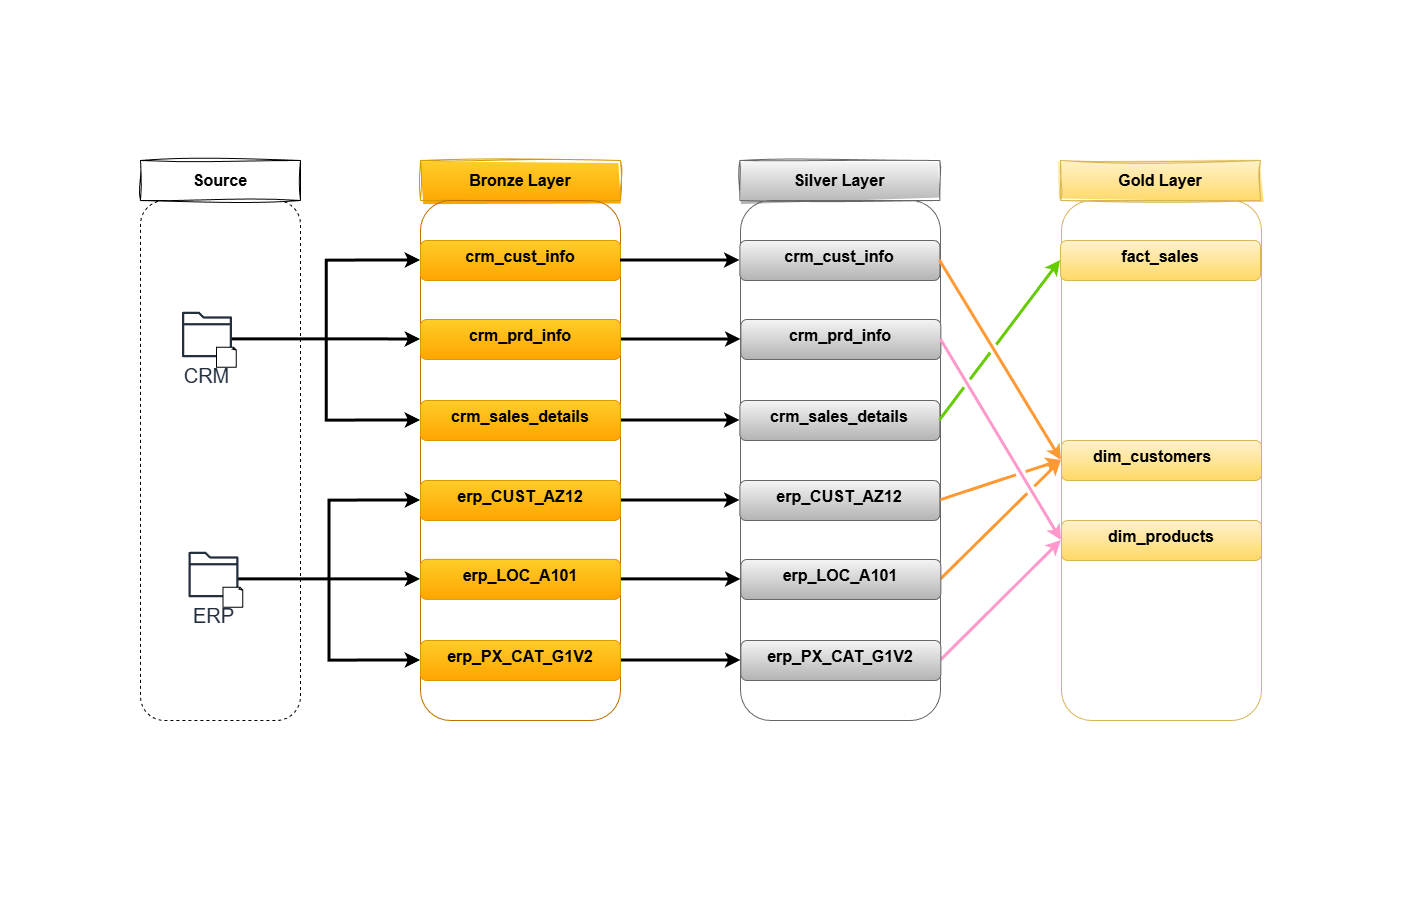

The diagram above was exported from draw.io. Its source (the exported page's mxGraphModel, read from the mxfile embedded in the PNG):
<mxGraphModel dx="1895" dy="1233" grid="1" gridSize="10" guides="1" tooltips="1" connect="1" arrows="1" fold="1" page="1" pageScale="1" pageWidth="700" pageHeight="300" math="0" shadow="0">
  <root>
    <mxCell id="0" />
    <mxCell id="1" parent="0" />
    <mxCell id="I8ilawtSh4RKWyfMLYAA-1" parent="1" style="rounded=1;whiteSpace=wrap;html=1;dashed=1;fillColor=none;strokeColor=default;" value="" vertex="1">
      <mxGeometry height="520" width="160" x="140" y="200" as="geometry" />
    </mxCell>
    <mxCell id="I8ilawtSh4RKWyfMLYAA-2" parent="1" style="rounded=0;whiteSpace=wrap;html=1;fontSize=16;fontStyle=1;sketch=1;curveFitting=1;jiggle=2;" value="Source" vertex="1">
      <mxGeometry height="40" width="160" x="140" y="160" as="geometry" />
    </mxCell>
    <mxCell id="I8ilawtSh4RKWyfMLYAA-7" parent="1" style="rounded=0;whiteSpace=wrap;html=1;fillColor=#ffcd28;strokeColor=#d79b00;fontSize=14;gradientColor=#ffa500;fontColor=#000000;glass=0;sketch=1;curveFitting=1;jiggle=2;" value="&lt;font style=&quot;font-size: 16px;&quot;&gt;&lt;b&gt;Bronze Layer&lt;/b&gt;&lt;/font&gt;" vertex="1">
      <mxGeometry height="40" width="200" x="420" y="160" as="geometry" />
    </mxCell>
    <mxCell id="I8ilawtSh4RKWyfMLYAA-9" parent="1" style="rounded=0;whiteSpace=wrap;html=1;fillColor=#f5f5f5;strokeColor=#666666;fontSize=14;gradientColor=#b3b3b3;fontColor=#000000;fontStyle=1;glass=0;sketch=1;curveFitting=1;jiggle=2;" value="&lt;font style=&quot;font-size: 16px;&quot;&gt;Silver Layer&lt;/font&gt;" vertex="1">
      <mxGeometry height="40" width="200" x="739.37" y="160" as="geometry" />
    </mxCell>
    <mxCell id="I8ilawtSh4RKWyfMLYAA-10" parent="1" style="rounded=0;whiteSpace=wrap;html=1;fillColor=#fff2cc;strokeColor=#d6b656;fontSize=14;gradientColor=#ffd966;fontColor=#000000;fontStyle=1;sketch=1;curveFitting=1;jiggle=2;" value="&lt;font style=&quot;font-size: 16px;&quot;&gt;Gold Layer&lt;/font&gt;" vertex="1">
      <mxGeometry height="40" width="200" x="1060" y="160" as="geometry" />
    </mxCell>
    <mxCell id="I8ilawtSh4RKWyfMLYAA-13" parent="1" style="rounded=1;whiteSpace=wrap;html=1;fillColor=none;strokeColor=#BD7000;fontSize=14;fontColor=#000000;" value="" vertex="1">
      <mxGeometry height="520" width="200" x="420" y="200" as="geometry" />
    </mxCell>
    <mxCell id="I8ilawtSh4RKWyfMLYAA-14" parent="1" style="rounded=1;whiteSpace=wrap;html=1;fillColor=none;strokeColor=#666666;fontSize=14;gradientColor=#b3b3b3;fontColor=#000000;" value="" vertex="1">
      <mxGeometry height="520" width="200" x="740" y="200" as="geometry" />
    </mxCell>
    <mxCell id="I8ilawtSh4RKWyfMLYAA-50" parent="1" style="rounded=1;whiteSpace=wrap;html=1;fillColor=none;strokeColor=#d6b656;fontSize=13;gradientColor=#ffd966;glass=0;" value="" vertex="1">
      <mxGeometry height="520" width="200" x="1061" y="200" as="geometry" />
    </mxCell>
    <mxCell id="fpzxx2rK3-Yb6fVIYlEk-2" parent="1" style="text;whiteSpace=wrap;fontStyle=1;fontSize=16;align=center;strokeColor=#d79b00;fillColor=#ffcd28;gradientColor=#ffa500;fontColor=#000000;rounded=1;" value="crm_cust_info" vertex="1">
      <mxGeometry height="40" width="200" x="420" y="240" as="geometry" />
    </mxCell>
    <mxCell id="fpzxx2rK3-Yb6fVIYlEk-21" edge="1" parent="1" source="fpzxx2rK3-Yb6fVIYlEk-3" style="edgeStyle=orthogonalEdgeStyle;rounded=0;orthogonalLoop=1;jettySize=auto;html=1;strokeWidth=3;" target="fpzxx2rK3-Yb6fVIYlEk-14" value="">
      <mxGeometry relative="1" as="geometry" />
    </mxCell>
    <mxCell id="fpzxx2rK3-Yb6fVIYlEk-3" parent="1" style="text;whiteSpace=wrap;fontStyle=1;fontSize=16;align=center;strokeColor=#d79b00;fillColor=#ffcd28;gradientColor=#ffa500;fontColor=#000000;rounded=1;" value="crm_prd_info" vertex="1">
      <mxGeometry height="40" width="200" x="420" y="319" as="geometry" />
    </mxCell>
    <mxCell id="fpzxx2rK3-Yb6fVIYlEk-22" edge="1" parent="1" source="fpzxx2rK3-Yb6fVIYlEk-4" style="edgeStyle=orthogonalEdgeStyle;rounded=0;orthogonalLoop=1;jettySize=auto;html=1;strokeWidth=3;" target="fpzxx2rK3-Yb6fVIYlEk-15" value="">
      <mxGeometry relative="1" as="geometry" />
    </mxCell>
    <mxCell id="fpzxx2rK3-Yb6fVIYlEk-4" parent="1" style="text;whiteSpace=wrap;fontStyle=1;fontSize=16;align=center;strokeColor=#d79b00;fillColor=#ffcd28;gradientColor=#ffa500;fontColor=#000000;rounded=1;" value="crm_sales_details" vertex="1">
      <mxGeometry height="40" width="200" x="420" y="400" as="geometry" />
    </mxCell>
    <mxCell id="fpzxx2rK3-Yb6fVIYlEk-23" edge="1" parent="1" source="fpzxx2rK3-Yb6fVIYlEk-5" style="edgeStyle=orthogonalEdgeStyle;rounded=0;orthogonalLoop=1;jettySize=auto;html=1;strokeWidth=3;" target="fpzxx2rK3-Yb6fVIYlEk-16" value="">
      <mxGeometry relative="1" as="geometry" />
    </mxCell>
    <mxCell id="fpzxx2rK3-Yb6fVIYlEk-5" parent="1" style="text;whiteSpace=wrap;fontStyle=1;fontSize=16;align=center;strokeColor=#d79b00;fillColor=#ffcd28;gradientColor=#ffa500;fontColor=#000000;rounded=1;" value="erp_CUST_AZ12" vertex="1">
      <mxGeometry height="40" width="200" x="420" y="480" as="geometry" />
    </mxCell>
    <mxCell id="fpzxx2rK3-Yb6fVIYlEk-24" edge="1" parent="1" source="fpzxx2rK3-Yb6fVIYlEk-6" style="edgeStyle=orthogonalEdgeStyle;rounded=0;orthogonalLoop=1;jettySize=auto;html=1;strokeWidth=3;" target="fpzxx2rK3-Yb6fVIYlEk-17" value="">
      <mxGeometry relative="1" as="geometry" />
    </mxCell>
    <mxCell id="fpzxx2rK3-Yb6fVIYlEk-6" parent="1" style="text;whiteSpace=wrap;fontStyle=1;fontSize=16;align=center;strokeColor=#d79b00;fillColor=#ffcd28;gradientColor=#ffa500;fontColor=#000000;rounded=1;" value="erp_LOC_A101" vertex="1">
      <mxGeometry height="40" width="200" x="420" y="558.91" as="geometry" />
    </mxCell>
    <mxCell id="fpzxx2rK3-Yb6fVIYlEk-25" edge="1" parent="1" source="fpzxx2rK3-Yb6fVIYlEk-7" style="edgeStyle=orthogonalEdgeStyle;rounded=0;orthogonalLoop=1;jettySize=auto;html=1;strokeWidth=3;" target="fpzxx2rK3-Yb6fVIYlEk-18" value="">
      <mxGeometry relative="1" as="geometry" />
    </mxCell>
    <mxCell id="fpzxx2rK3-Yb6fVIYlEk-7" parent="1" style="text;whiteSpace=wrap;fontStyle=1;fontSize=16;align=center;strokeColor=#d79b00;fillColor=#ffcd28;gradientColor=#ffa500;fontColor=#000000;rounded=1;" value="erp_PX_CAT_G1V2" vertex="1">
      <mxGeometry height="40" width="200" x="420" y="640" as="geometry" />
    </mxCell>
    <mxCell id="fpzxx2rK3-Yb6fVIYlEk-13" parent="1" style="text;whiteSpace=wrap;fontStyle=1;fontSize=16;align=center;fillColor=#f5f5f5;gradientColor=#b3b3b3;strokeColor=#666666;fontColor=#000000;rounded=1;" value="crm_cust_info" vertex="1">
      <mxGeometry height="40" width="200" x="739.37" y="240" as="geometry" />
    </mxCell>
    <mxCell id="fpzxx2rK3-Yb6fVIYlEk-32" edge="1" parent="1" source="fpzxx2rK3-Yb6fVIYlEk-13" style="rounded=0;orthogonalLoop=1;jettySize=auto;html=1;entryX=0;entryY=0.5;entryDx=0;entryDy=0;strokeWidth=3;strokeColor=#FF9933;exitX=1;exitY=0.5;exitDx=0;exitDy=0;fillColor=#ffe6cc;jumpStyle=gap;" target="I8ilawtSh4RKWyfMLYAA-50">
      <mxGeometry relative="1" as="geometry" />
    </mxCell>
    <mxCell id="fpzxx2rK3-Yb6fVIYlEk-14" parent="1" style="text;whiteSpace=wrap;fontStyle=1;fontSize=16;align=center;fillColor=#f5f5f5;gradientColor=#b3b3b3;strokeColor=#666666;fontColor=#000000;rounded=1;" value="crm_prd_info" vertex="1">
      <mxGeometry height="40" width="200" x="740.37" y="319" as="geometry" />
    </mxCell>
    <mxCell id="fpzxx2rK3-Yb6fVIYlEk-36" edge="1" parent="1" source="fpzxx2rK3-Yb6fVIYlEk-14" style="rounded=0;orthogonalLoop=1;jettySize=auto;html=1;exitX=1;exitY=0.5;exitDx=0;exitDy=0;entryX=0;entryY=0.5;entryDx=0;entryDy=0;strokeWidth=3;strokeColor=#FF99CC;fillColor=#f8cecc;jumpStyle=gap;" target="fpzxx2rK3-Yb6fVIYlEk-29">
      <mxGeometry relative="1" as="geometry" />
    </mxCell>
    <mxCell id="fpzxx2rK3-Yb6fVIYlEk-15" parent="1" style="text;whiteSpace=wrap;fontStyle=1;fontSize=16;align=center;fillColor=#f5f5f5;gradientColor=#b3b3b3;strokeColor=#666666;fontColor=#000000;rounded=1;" value="crm_sales_details" vertex="1">
      <mxGeometry height="40" width="200" x="739.37" y="400" as="geometry" />
    </mxCell>
    <mxCell id="fpzxx2rK3-Yb6fVIYlEk-38" edge="1" parent="1" source="fpzxx2rK3-Yb6fVIYlEk-16" style="rounded=0;orthogonalLoop=1;jettySize=auto;html=1;entryX=0;entryY=0.5;entryDx=0;entryDy=0;strokeWidth=3;strokeColor=#FF9933;fillColor=#ffe6cc;jumpStyle=gap;exitX=1;exitY=0.5;exitDx=0;exitDy=0;" target="fpzxx2rK3-Yb6fVIYlEk-28">
      <mxGeometry relative="1" as="geometry" />
    </mxCell>
    <mxCell id="fpzxx2rK3-Yb6fVIYlEk-16" parent="1" style="text;whiteSpace=wrap;fontStyle=1;fontSize=16;align=center;fillColor=#f5f5f5;gradientColor=#b3b3b3;strokeColor=#666666;fontColor=#000000;rounded=1;" value="erp_CUST_AZ12" vertex="1">
      <mxGeometry height="40" width="200" x="739.37" y="480" as="geometry" />
    </mxCell>
    <mxCell id="fpzxx2rK3-Yb6fVIYlEk-47" edge="1" parent="1" source="fpzxx2rK3-Yb6fVIYlEk-17" style="rounded=0;orthogonalLoop=1;jettySize=auto;html=1;entryX=0;entryY=0.5;entryDx=0;entryDy=0;strokeWidth=3;strokeColor=#FF9933;fillColor=#ffe6cc;jumpStyle=gap;exitX=1;exitY=0.5;exitDx=0;exitDy=0;" target="fpzxx2rK3-Yb6fVIYlEk-28">
      <mxGeometry relative="1" as="geometry" />
    </mxCell>
    <mxCell id="fpzxx2rK3-Yb6fVIYlEk-17" parent="1" style="text;whiteSpace=wrap;fontStyle=1;fontSize=16;align=center;fillColor=#f5f5f5;gradientColor=#b3b3b3;strokeColor=#666666;fontColor=#000000;rounded=1;" value="erp_LOC_A101" vertex="1">
      <mxGeometry height="40" width="200" x="740.37" y="559" as="geometry" />
    </mxCell>
    <mxCell id="fpzxx2rK3-Yb6fVIYlEk-37" edge="1" parent="1" source="fpzxx2rK3-Yb6fVIYlEk-18" style="rounded=0;orthogonalLoop=1;jettySize=auto;html=1;entryX=0;entryY=0.5;entryDx=0;entryDy=0;strokeWidth=3;strokeColor=#FF99CC;fillColor=#f8cecc;jumpStyle=gap;exitX=1;exitY=0.5;exitDx=0;exitDy=0;" target="fpzxx2rK3-Yb6fVIYlEk-29">
      <mxGeometry relative="1" as="geometry" />
    </mxCell>
    <mxCell id="fpzxx2rK3-Yb6fVIYlEk-18" parent="1" style="text;whiteSpace=wrap;fontStyle=1;fontSize=16;align=center;fillColor=#f5f5f5;gradientColor=#b3b3b3;strokeColor=#666666;fontColor=#000000;rounded=1;" value="erp_PX_CAT_G1V2" vertex="1">
      <mxGeometry height="40" width="200" x="740.37" y="640" as="geometry" />
    </mxCell>
    <mxCell id="fpzxx2rK3-Yb6fVIYlEk-19" edge="1" parent="1" source="fpzxx2rK3-Yb6fVIYlEk-2" style="endArrow=classic;html=1;rounded=0;exitX=1;exitY=0.5;exitDx=0;exitDy=0;entryX=0;entryY=0.5;entryDx=0;entryDy=0;strokeWidth=3;" target="fpzxx2rK3-Yb6fVIYlEk-13" value="">
      <mxGeometry height="50" relative="1" width="50" as="geometry">
        <mxPoint x="450" y="570" as="sourcePoint" />
        <mxPoint x="500" y="520" as="targetPoint" />
      </mxGeometry>
    </mxCell>
    <mxCell id="fpzxx2rK3-Yb6fVIYlEk-27" parent="1" style="text;whiteSpace=wrap;fontStyle=1;fontSize=16;align=center;fillColor=#fff2cc;gradientColor=#ffd966;strokeColor=#d6b656;fontColor=#000000;glass=0;rounded=1;" value="fact_sales" vertex="1">
      <mxGeometry height="40" width="200" x="1060" y="240" as="geometry" />
    </mxCell>
    <mxCell id="fpzxx2rK3-Yb6fVIYlEk-28" parent="1" style="text;whiteSpace=wrap;fontStyle=1;fontSize=16;align=center;fillColor=#fff2cc;gradientColor=#ffd966;strokeColor=#d6b656;fontColor=#000000;glass=0;rounded=1;" value="dim_customers    " vertex="1">
      <mxGeometry height="40" width="200" x="1061" y="440" as="geometry" />
    </mxCell>
    <mxCell id="fpzxx2rK3-Yb6fVIYlEk-29" parent="1" style="text;whiteSpace=wrap;fontStyle=1;fontSize=16;align=center;fillColor=#fff2cc;gradientColor=#ffd966;strokeColor=#d6b656;fontColor=#000000;glass=0;rounded=1;" value="dim_products" vertex="1">
      <mxGeometry height="40" width="200" x="1061" y="520" as="geometry" />
    </mxCell>
    <mxCell id="fpzxx2rK3-Yb6fVIYlEk-40" edge="1" parent="1" style="edgeStyle=orthogonalEdgeStyle;rounded=0;orthogonalLoop=1;jettySize=auto;html=1;entryX=0;entryY=0.5;entryDx=0;entryDy=0;strokeWidth=3;" target="fpzxx2rK3-Yb6fVIYlEk-2">
      <mxGeometry relative="1" as="geometry">
        <mxPoint x="231.54347826086973" y="338.875" as="sourcePoint" />
      </mxGeometry>
    </mxCell>
    <mxCell id="fpzxx2rK3-Yb6fVIYlEk-41" edge="1" parent="1" style="edgeStyle=orthogonalEdgeStyle;rounded=0;orthogonalLoop=1;jettySize=auto;html=1;entryX=0;entryY=0.5;entryDx=0;entryDy=0;strokeWidth=3;" target="fpzxx2rK3-Yb6fVIYlEk-3">
      <mxGeometry relative="1" as="geometry">
        <mxPoint x="231.54347826086973" y="338.875" as="sourcePoint" />
      </mxGeometry>
    </mxCell>
    <mxCell id="fpzxx2rK3-Yb6fVIYlEk-42" edge="1" parent="1" style="edgeStyle=orthogonalEdgeStyle;rounded=0;orthogonalLoop=1;jettySize=auto;html=1;entryX=0;entryY=0.5;entryDx=0;entryDy=0;strokeWidth=3;" target="fpzxx2rK3-Yb6fVIYlEk-4">
      <mxGeometry relative="1" as="geometry">
        <mxPoint x="231.54347826086973" y="338.875" as="sourcePoint" />
      </mxGeometry>
    </mxCell>
    <mxCell id="fpzxx2rK3-Yb6fVIYlEk-43" edge="1" parent="1" style="edgeStyle=orthogonalEdgeStyle;rounded=0;orthogonalLoop=1;jettySize=auto;html=1;entryX=0;entryY=0.5;entryDx=0;entryDy=0;strokeWidth=3;" target="fpzxx2rK3-Yb6fVIYlEk-5">
      <mxGeometry relative="1" as="geometry">
        <mxPoint x="237.0434782608695" y="578.875" as="sourcePoint" />
      </mxGeometry>
    </mxCell>
    <mxCell id="fpzxx2rK3-Yb6fVIYlEk-45" edge="1" parent="1" style="edgeStyle=orthogonalEdgeStyle;rounded=0;orthogonalLoop=1;jettySize=auto;html=1;entryX=0;entryY=0.5;entryDx=0;entryDy=0;strokeWidth=3;" target="fpzxx2rK3-Yb6fVIYlEk-6">
      <mxGeometry relative="1" as="geometry">
        <mxPoint x="237.0434782608695" y="578.9099999999999" as="sourcePoint" />
      </mxGeometry>
    </mxCell>
    <mxCell id="fpzxx2rK3-Yb6fVIYlEk-46" edge="1" parent="1" style="edgeStyle=orthogonalEdgeStyle;rounded=0;orthogonalLoop=1;jettySize=auto;html=1;entryX=0;entryY=0.5;entryDx=0;entryDy=0;strokeWidth=3;" target="fpzxx2rK3-Yb6fVIYlEk-7">
      <mxGeometry relative="1" as="geometry">
        <mxPoint x="237.0434782608695" y="578.875" as="sourcePoint" />
      </mxGeometry>
    </mxCell>
    <mxCell id="vXhfrmitxrlPUiQhbjrm-1" parent="1" style="sketch=0;outlineConnect=0;fontColor=#232F3E;gradientColor=none;fillColor=#232F3D;strokeColor=none;dashed=0;verticalLabelPosition=bottom;verticalAlign=top;align=center;html=1;fontSize=20;fontStyle=0;aspect=fixed;pointerEvents=1;shape=mxgraph.aws4.folder;" value="ERP" vertex="1">
      <mxGeometry height="45.5" width="49.99" x="188" y="551.25" as="geometry" />
    </mxCell>
    <mxCell id="vXhfrmitxrlPUiQhbjrm-2" parent="1" style="whiteSpace=wrap;html=1;shape=mxgraph.basic.document" value="" vertex="1">
      <mxGeometry height="20" width="20" x="222.5" y="586.75" as="geometry" />
    </mxCell>
    <mxCell id="vXhfrmitxrlPUiQhbjrm-3" parent="1" style="sketch=0;outlineConnect=0;fontColor=#232F3E;gradientColor=none;fillColor=#232F3D;strokeColor=none;dashed=0;verticalLabelPosition=bottom;verticalAlign=top;align=center;html=1;fontSize=20;fontStyle=0;aspect=fixed;pointerEvents=1;shape=mxgraph.aws4.folder;" value="CRM" vertex="1">
      <mxGeometry height="45.5" width="49.99" x="181.49" y="311.25" as="geometry" />
    </mxCell>
    <mxCell id="vXhfrmitxrlPUiQhbjrm-4" parent="1" style="whiteSpace=wrap;html=1;shape=mxgraph.basic.document" value="" vertex="1">
      <mxGeometry height="20" width="20" x="215.99" y="346.75" as="geometry" />
    </mxCell>
    <mxCell id="fpzxx2rK3-Yb6fVIYlEk-30" edge="1" parent="1" source="fpzxx2rK3-Yb6fVIYlEk-15" style="rounded=0;orthogonalLoop=1;jettySize=auto;html=1;strokeWidth=3;strokeColor=light-dark(#66CC00,#004100);exitX=1;exitY=0.5;exitDx=0;exitDy=0;fillColor=#d5e8d4;jumpStyle=gap;entryX=0;entryY=0.5;entryDx=0;entryDy=0;" target="fpzxx2rK3-Yb6fVIYlEk-27" value="">
      <mxGeometry relative="1" as="geometry" />
    </mxCell>
  </root>
</mxGraphModel>